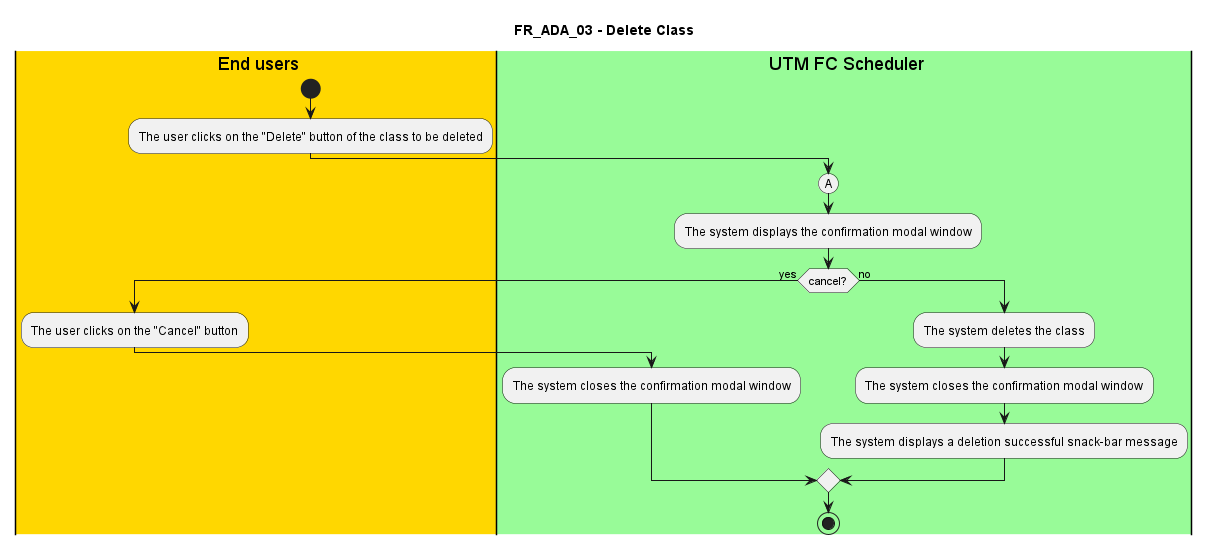

The diagram above was rendered by PlantUML. Its source (embedded in the PNG):
@startuml FR_ADA_03
title FR_ADA_03 - Delete Class


|#gold|eu| End users
|#palegreen|sys| UTM FC Scheduler

|eu|
start
:The user clicks on the "Delete" button of the class to be deleted;

|sys|
(A)
:The system displays the confirmation modal window;

if (cancel?) then (yes)
    |eu|
    :The user clicks on the "Cancel" button;
    |sys|
    :The system closes the confirmation modal window;
else (no)
    |sys|
    :The system deletes the class;
    :The system closes the confirmation modal window;
    :The system displays a deletion successful snack-bar message;
endif

stop

@enduml